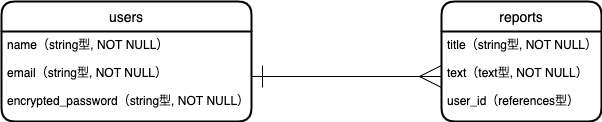

The diagram above was exported from draw.io. Its source (the exported page's mxGraphModel, read from the mxfile embedded in the PNG):
<mxGraphModel dx="115" dy="735" grid="1" gridSize="10" guides="1" tooltips="1" connect="1" arrows="1" fold="1" page="1" pageScale="1" pageWidth="827" pageHeight="1169" math="0" shadow="0">
  <root>
    <mxCell id="0" />
    <mxCell id="1" parent="0" />
    <mxCell id="2" value="users" style="swimlane;childLayout=stackLayout;horizontal=1;startSize=30;horizontalStack=0;rounded=1;fontSize=14;fontStyle=0;strokeWidth=2;resizeParent=0;resizeLast=1;shadow=0;dashed=0;align=center;" parent="1" vertex="1">
      <mxGeometry x="40" y="80" width="250" height="120" as="geometry" />
    </mxCell>
    <mxCell id="3" value="name（string型, NOT NULL）&#10;&#10;email（string型, NOT NULL）&#10;&#10;encrypted_password（string型, NOT NULL）" style="align=left;strokeColor=none;fillColor=none;spacingLeft=4;fontSize=12;verticalAlign=top;resizable=0;rotatable=0;part=1;" parent="2" vertex="1">
      <mxGeometry y="30" width="250" height="90" as="geometry" />
    </mxCell>
    <mxCell id="4" value="reports" style="swimlane;childLayout=stackLayout;horizontal=1;startSize=30;horizontalStack=0;rounded=1;fontSize=14;fontStyle=0;strokeWidth=2;resizeParent=0;resizeLast=1;shadow=0;dashed=0;align=center;" parent="1" vertex="1">
      <mxGeometry x="480" y="80" width="160" height="120" as="geometry" />
    </mxCell>
    <mxCell id="5" value="title（string型, NOT NULL）&#10;&#10;text（text型, NOT NULL）&#10;&#10;user_id（references型）&#10;" style="align=left;strokeColor=none;fillColor=none;spacingLeft=4;fontSize=12;verticalAlign=top;resizable=0;rotatable=0;part=1;" parent="4" vertex="1">
      <mxGeometry y="30" width="160" height="90" as="geometry" />
    </mxCell>
    <mxCell id="6" style="edgeStyle=orthogonalEdgeStyle;rounded=0;orthogonalLoop=1;jettySize=auto;html=1;exitX=1;exitY=0.5;exitDx=0;exitDy=0;entryX=0;entryY=0.5;entryDx=0;entryDy=0;startArrow=ERone;startFill=0;endArrow=ERmany;endFill=0;endSize=20;startSize=20;" parent="1" source="3" target="5" edge="1">
      <mxGeometry relative="1" as="geometry" />
    </mxCell>
  </root>
</mxGraphModel>